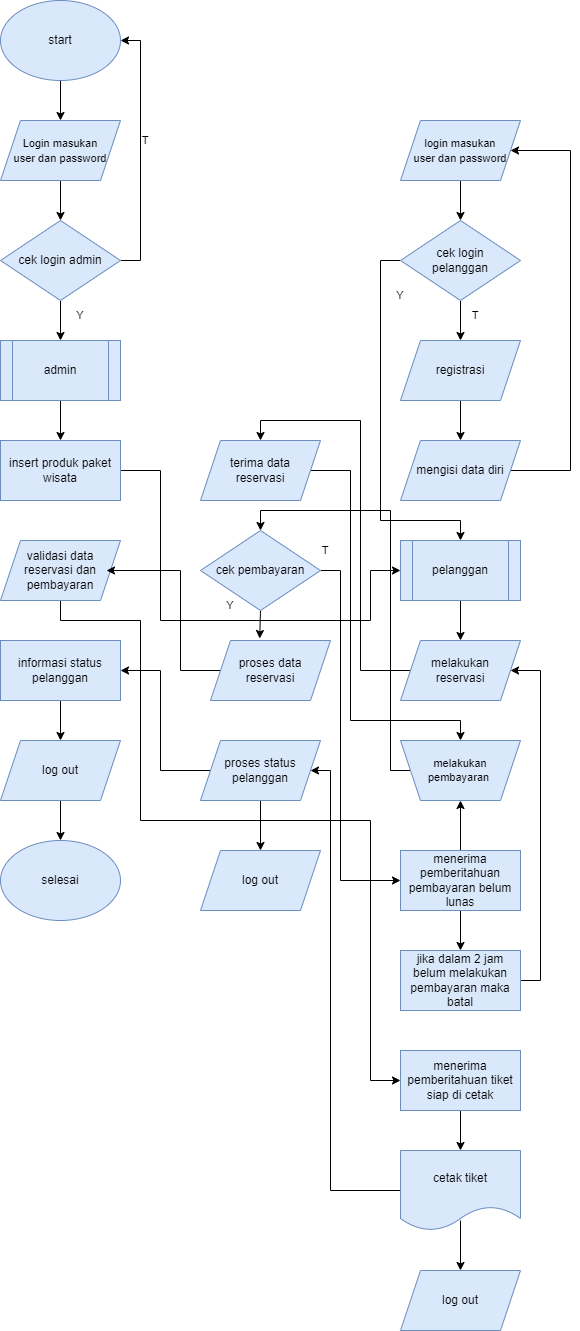

The diagram above was exported from draw.io. Its source (the exported page's mxGraphModel, read from the mxfile embedded in the PNG):
<mxGraphModel dx="1588" dy="844" grid="1" gridSize="10" guides="1" tooltips="1" connect="1" arrows="1" fold="1" page="1" pageScale="1" pageWidth="827" pageHeight="1169" math="0" shadow="0">
  <root>
    <mxCell id="0" />
    <mxCell id="1" parent="0" />
    <mxCell id="IiSCPbC9wAg4hC4KVPk5-1" style="edgeStyle=orthogonalEdgeStyle;rounded=0;orthogonalLoop=1;jettySize=auto;html=1;exitX=0.5;exitY=1;exitDx=0;exitDy=0;entryX=0.5;entryY=0;entryDx=0;entryDy=0;fontSize=11;" parent="1" source="IiSCPbC9wAg4hC4KVPk5-2" target="IiSCPbC9wAg4hC4KVPk5-7" edge="1">
      <mxGeometry relative="1" as="geometry" />
    </mxCell>
    <mxCell id="IiSCPbC9wAg4hC4KVPk5-2" value="&lt;font style=&quot;font-size: 11px;&quot;&gt;Login masukan&lt;br&gt;user dan password&lt;/font&gt;" style="shape=parallelogram;perimeter=parallelogramPerimeter;whiteSpace=wrap;html=1;fixedSize=1;fillColor=#dae8fc;strokeColor=#6c8ebf;" parent="1" vertex="1">
      <mxGeometry x="120" y="120" width="120" height="60" as="geometry" />
    </mxCell>
    <mxCell id="IiSCPbC9wAg4hC4KVPk5-3" style="edgeStyle=orthogonalEdgeStyle;rounded=0;orthogonalLoop=1;jettySize=auto;html=1;exitX=0.5;exitY=1;exitDx=0;exitDy=0;entryX=0.5;entryY=0;entryDx=0;entryDy=0;fontSize=11;" parent="1" source="IiSCPbC9wAg4hC4KVPk5-4" target="IiSCPbC9wAg4hC4KVPk5-2" edge="1">
      <mxGeometry relative="1" as="geometry" />
    </mxCell>
    <mxCell id="IiSCPbC9wAg4hC4KVPk5-4" value="start" style="ellipse;whiteSpace=wrap;html=1;fillColor=#dae8fc;strokeColor=#6c8ebf;" parent="1" vertex="1">
      <mxGeometry x="120" width="120" height="80" as="geometry" />
    </mxCell>
    <mxCell id="IiSCPbC9wAg4hC4KVPk5-5" style="edgeStyle=orthogonalEdgeStyle;rounded=0;orthogonalLoop=1;jettySize=auto;html=1;exitX=0.5;exitY=1;exitDx=0;exitDy=0;entryX=0.5;entryY=0;entryDx=0;entryDy=0;fontSize=11;" parent="1" source="IiSCPbC9wAg4hC4KVPk5-7" target="IiSCPbC9wAg4hC4KVPk5-9" edge="1">
      <mxGeometry relative="1" as="geometry" />
    </mxCell>
    <mxCell id="IiSCPbC9wAg4hC4KVPk5-6" style="edgeStyle=orthogonalEdgeStyle;rounded=0;orthogonalLoop=1;jettySize=auto;html=1;exitX=1;exitY=0.5;exitDx=0;exitDy=0;entryX=1;entryY=0.5;entryDx=0;entryDy=0;fontSize=11;" parent="1" source="IiSCPbC9wAg4hC4KVPk5-7" target="IiSCPbC9wAg4hC4KVPk5-4" edge="1">
      <mxGeometry relative="1" as="geometry" />
    </mxCell>
    <mxCell id="IiSCPbC9wAg4hC4KVPk5-7" value="cek login admin" style="rhombus;whiteSpace=wrap;html=1;fillColor=#dae8fc;strokeColor=#6c8ebf;" parent="1" vertex="1">
      <mxGeometry x="120" y="220" width="120" height="80" as="geometry" />
    </mxCell>
    <mxCell id="IiSCPbC9wAg4hC4KVPk5-8" style="edgeStyle=orthogonalEdgeStyle;rounded=0;orthogonalLoop=1;jettySize=auto;html=1;exitX=0.5;exitY=1;exitDx=0;exitDy=0;entryX=0.5;entryY=0;entryDx=0;entryDy=0;fontSize=11;" parent="1" source="IiSCPbC9wAg4hC4KVPk5-9" target="IiSCPbC9wAg4hC4KVPk5-11" edge="1">
      <mxGeometry relative="1" as="geometry" />
    </mxCell>
    <mxCell id="IiSCPbC9wAg4hC4KVPk5-9" value="admin" style="shape=process;whiteSpace=wrap;html=1;backgroundOutline=1;fillColor=#dae8fc;strokeColor=#6c8ebf;" parent="1" vertex="1">
      <mxGeometry x="120" y="340" width="120" height="60" as="geometry" />
    </mxCell>
    <mxCell id="IiSCPbC9wAg4hC4KVPk5-10" style="edgeStyle=orthogonalEdgeStyle;rounded=0;orthogonalLoop=1;jettySize=auto;html=1;exitX=1;exitY=0.5;exitDx=0;exitDy=0;entryX=0;entryY=0.5;entryDx=0;entryDy=0;fontSize=11;" parent="1" source="IiSCPbC9wAg4hC4KVPk5-11" target="IiSCPbC9wAg4hC4KVPk5-46" edge="1">
      <mxGeometry relative="1" as="geometry">
        <Array as="points">
          <mxPoint x="280" y="470" />
          <mxPoint x="280" y="620" />
          <mxPoint x="490" y="620" />
          <mxPoint x="490" y="570" />
        </Array>
      </mxGeometry>
    </mxCell>
    <mxCell id="IiSCPbC9wAg4hC4KVPk5-11" value="insert produk paket wisata" style="rounded=0;whiteSpace=wrap;html=1;fillColor=#dae8fc;strokeColor=#6c8ebf;" parent="1" vertex="1">
      <mxGeometry x="120" y="440" width="120" height="60" as="geometry" />
    </mxCell>
    <mxCell id="IiSCPbC9wAg4hC4KVPk5-12" style="edgeStyle=orthogonalEdgeStyle;rounded=0;orthogonalLoop=1;jettySize=auto;html=1;exitX=0.5;exitY=1;exitDx=0;exitDy=0;entryX=0;entryY=0.5;entryDx=0;entryDy=0;fontSize=11;" parent="1" source="IiSCPbC9wAg4hC4KVPk5-13" target="IiSCPbC9wAg4hC4KVPk5-52" edge="1">
      <mxGeometry relative="1" as="geometry">
        <Array as="points">
          <mxPoint x="180" y="620" />
          <mxPoint x="260" y="620" />
          <mxPoint x="260" y="820" />
          <mxPoint x="490" y="820" />
          <mxPoint x="490" y="1080" />
        </Array>
      </mxGeometry>
    </mxCell>
    <mxCell id="IiSCPbC9wAg4hC4KVPk5-13" value="validasi data reservasi dan pembayaran" style="shape=parallelogram;perimeter=parallelogramPerimeter;whiteSpace=wrap;html=1;fixedSize=1;fillColor=#dae8fc;strokeColor=#6c8ebf;" parent="1" vertex="1">
      <mxGeometry x="120" y="540" width="120" height="60" as="geometry" />
    </mxCell>
    <mxCell id="IiSCPbC9wAg4hC4KVPk5-14" style="edgeStyle=orthogonalEdgeStyle;rounded=0;orthogonalLoop=1;jettySize=auto;html=1;exitX=0.5;exitY=1;exitDx=0;exitDy=0;entryX=0.5;entryY=0;entryDx=0;entryDy=0;fontSize=11;" parent="1" source="IiSCPbC9wAg4hC4KVPk5-15" target="IiSCPbC9wAg4hC4KVPk5-17" edge="1">
      <mxGeometry relative="1" as="geometry" />
    </mxCell>
    <mxCell id="IiSCPbC9wAg4hC4KVPk5-15" value="informasi status pelanggan" style="rounded=0;whiteSpace=wrap;html=1;fillColor=#dae8fc;strokeColor=#6c8ebf;" parent="1" vertex="1">
      <mxGeometry x="120" y="640" width="120" height="60" as="geometry" />
    </mxCell>
    <mxCell id="IiSCPbC9wAg4hC4KVPk5-16" style="edgeStyle=orthogonalEdgeStyle;rounded=0;orthogonalLoop=1;jettySize=auto;html=1;exitX=0.5;exitY=1;exitDx=0;exitDy=0;entryX=0.5;entryY=0;entryDx=0;entryDy=0;fontSize=11;" parent="1" source="IiSCPbC9wAg4hC4KVPk5-17" target="IiSCPbC9wAg4hC4KVPk5-18" edge="1">
      <mxGeometry relative="1" as="geometry" />
    </mxCell>
    <mxCell id="IiSCPbC9wAg4hC4KVPk5-17" value="log out" style="shape=parallelogram;perimeter=parallelogramPerimeter;whiteSpace=wrap;html=1;fixedSize=1;fillColor=#dae8fc;strokeColor=#6c8ebf;" parent="1" vertex="1">
      <mxGeometry x="120" y="740" width="120" height="60" as="geometry" />
    </mxCell>
    <mxCell id="IiSCPbC9wAg4hC4KVPk5-18" value="selesai" style="ellipse;whiteSpace=wrap;html=1;fillColor=#dae8fc;strokeColor=#6c8ebf;" parent="1" vertex="1">
      <mxGeometry x="120" y="840" width="120" height="80" as="geometry" />
    </mxCell>
    <mxCell id="IiSCPbC9wAg4hC4KVPk5-19" style="edgeStyle=orthogonalEdgeStyle;rounded=0;orthogonalLoop=1;jettySize=auto;html=1;exitX=0.5;exitY=1;exitDx=0;exitDy=0;entryX=0.5;entryY=0;entryDx=0;entryDy=0;fontSize=11;" parent="1" source="IiSCPbC9wAg4hC4KVPk5-20" target="IiSCPbC9wAg4hC4KVPk5-25" edge="1">
      <mxGeometry relative="1" as="geometry" />
    </mxCell>
    <mxCell id="IiSCPbC9wAg4hC4KVPk5-20" value="&lt;span style=&quot;font-size: 11px;&quot;&gt;login masukan&lt;/span&gt;&lt;br style=&quot;font-size: 11px;&quot;&gt;&lt;span style=&quot;font-size: 11px;&quot;&gt;user dan password&lt;/span&gt;" style="shape=parallelogram;perimeter=parallelogramPerimeter;whiteSpace=wrap;html=1;fixedSize=1;fillColor=#dae8fc;strokeColor=#6c8ebf;" parent="1" vertex="1">
      <mxGeometry x="520" y="120" width="120" height="60" as="geometry" />
    </mxCell>
    <mxCell id="IiSCPbC9wAg4hC4KVPk5-23" style="edgeStyle=orthogonalEdgeStyle;rounded=0;orthogonalLoop=1;jettySize=auto;html=1;exitX=0.5;exitY=1;exitDx=0;exitDy=0;entryX=0.5;entryY=0;entryDx=0;entryDy=0;fontSize=11;" parent="1" source="IiSCPbC9wAg4hC4KVPk5-25" target="IiSCPbC9wAg4hC4KVPk5-44" edge="1">
      <mxGeometry relative="1" as="geometry" />
    </mxCell>
    <mxCell id="IiSCPbC9wAg4hC4KVPk5-24" style="edgeStyle=orthogonalEdgeStyle;rounded=0;orthogonalLoop=1;jettySize=auto;html=1;exitX=0;exitY=0.5;exitDx=0;exitDy=0;entryX=0.5;entryY=0;entryDx=0;entryDy=0;fontSize=11;" parent="1" source="IiSCPbC9wAg4hC4KVPk5-25" target="IiSCPbC9wAg4hC4KVPk5-46" edge="1">
      <mxGeometry relative="1" as="geometry">
        <Array as="points">
          <mxPoint x="500" y="260" />
          <mxPoint x="500" y="520" />
          <mxPoint x="580" y="520" />
        </Array>
      </mxGeometry>
    </mxCell>
    <mxCell id="IiSCPbC9wAg4hC4KVPk5-25" value="cek login &lt;br&gt;pelanggan" style="rhombus;whiteSpace=wrap;html=1;fillColor=#dae8fc;strokeColor=#6c8ebf;" parent="1" vertex="1">
      <mxGeometry x="520" y="220" width="120" height="80" as="geometry" />
    </mxCell>
    <mxCell id="IiSCPbC9wAg4hC4KVPk5-30" style="edgeStyle=orthogonalEdgeStyle;rounded=0;orthogonalLoop=1;jettySize=auto;html=1;exitX=1;exitY=0.5;exitDx=0;exitDy=0;entryX=0.5;entryY=1;entryDx=0;entryDy=0;fontSize=11;" parent="1" source="IiSCPbC9wAg4hC4KVPk5-31" target="IiSCPbC9wAg4hC4KVPk5-50" edge="1">
      <mxGeometry relative="1" as="geometry">
        <Array as="points">
          <mxPoint x="470" y="470" />
          <mxPoint x="470" y="720" />
          <mxPoint x="580" y="720" />
        </Array>
      </mxGeometry>
    </mxCell>
    <mxCell id="IiSCPbC9wAg4hC4KVPk5-31" value="terima data&lt;br&gt;reservasi" style="shape=parallelogram;perimeter=parallelogramPerimeter;whiteSpace=wrap;html=1;fixedSize=1;fillColor=#dae8fc;strokeColor=#6c8ebf;" parent="1" vertex="1">
      <mxGeometry x="320" y="440" width="120" height="60" as="geometry" />
    </mxCell>
    <mxCell id="IiSCPbC9wAg4hC4KVPk5-32" style="edgeStyle=orthogonalEdgeStyle;rounded=0;orthogonalLoop=1;jettySize=auto;html=1;exitX=0.5;exitY=1;exitDx=0;exitDy=0;entryX=0.41;entryY=-0.033;entryDx=0;entryDy=0;entryPerimeter=0;fontSize=11;" parent="1" source="IiSCPbC9wAg4hC4KVPk5-34" target="IiSCPbC9wAg4hC4KVPk5-40" edge="1">
      <mxGeometry relative="1" as="geometry" />
    </mxCell>
    <mxCell id="IiSCPbC9wAg4hC4KVPk5-33" style="edgeStyle=orthogonalEdgeStyle;rounded=0;orthogonalLoop=1;jettySize=auto;html=1;exitX=1;exitY=0.5;exitDx=0;exitDy=0;entryX=0;entryY=0.5;entryDx=0;entryDy=0;fontSize=11;" parent="1" source="IiSCPbC9wAg4hC4KVPk5-34" target="IiSCPbC9wAg4hC4KVPk5-57" edge="1">
      <mxGeometry relative="1" as="geometry">
        <Array as="points">
          <mxPoint x="460" y="570" />
          <mxPoint x="460" y="880" />
        </Array>
      </mxGeometry>
    </mxCell>
    <mxCell id="IiSCPbC9wAg4hC4KVPk5-34" value="cek pembayaran" style="rhombus;whiteSpace=wrap;html=1;fillColor=#dae8fc;strokeColor=#6c8ebf;" parent="1" vertex="1">
      <mxGeometry x="320" y="530" width="120" height="80" as="geometry" />
    </mxCell>
    <mxCell id="IiSCPbC9wAg4hC4KVPk5-35" value="log out" style="shape=parallelogram;perimeter=parallelogramPerimeter;whiteSpace=wrap;html=1;fixedSize=1;fillColor=#dae8fc;strokeColor=#6c8ebf;" parent="1" vertex="1">
      <mxGeometry x="320" y="850" width="120" height="60" as="geometry" />
    </mxCell>
    <mxCell id="IiSCPbC9wAg4hC4KVPk5-36" style="edgeStyle=orthogonalEdgeStyle;rounded=0;orthogonalLoop=1;jettySize=auto;html=1;exitX=0.5;exitY=1;exitDx=0;exitDy=0;entryX=0.5;entryY=0;entryDx=0;entryDy=0;fontSize=11;" parent="1" source="IiSCPbC9wAg4hC4KVPk5-38" target="IiSCPbC9wAg4hC4KVPk5-35" edge="1">
      <mxGeometry relative="1" as="geometry" />
    </mxCell>
    <mxCell id="IiSCPbC9wAg4hC4KVPk5-37" style="edgeStyle=orthogonalEdgeStyle;rounded=0;orthogonalLoop=1;jettySize=auto;html=1;exitX=0;exitY=0.5;exitDx=0;exitDy=0;entryX=1;entryY=0.5;entryDx=0;entryDy=0;fontSize=11;" parent="1" source="IiSCPbC9wAg4hC4KVPk5-38" target="IiSCPbC9wAg4hC4KVPk5-15" edge="1">
      <mxGeometry relative="1" as="geometry" />
    </mxCell>
    <mxCell id="IiSCPbC9wAg4hC4KVPk5-38" value="proses status pelanggan" style="shape=parallelogram;perimeter=parallelogramPerimeter;whiteSpace=wrap;html=1;fixedSize=1;fillColor=#dae8fc;strokeColor=#6c8ebf;" parent="1" vertex="1">
      <mxGeometry x="320" y="740" width="120" height="60" as="geometry" />
    </mxCell>
    <mxCell id="IiSCPbC9wAg4hC4KVPk5-39" style="edgeStyle=orthogonalEdgeStyle;rounded=0;orthogonalLoop=1;jettySize=auto;html=1;exitX=0;exitY=0.5;exitDx=0;exitDy=0;fontSize=11;" parent="1" source="IiSCPbC9wAg4hC4KVPk5-40" edge="1">
      <mxGeometry relative="1" as="geometry">
        <mxPoint x="225.99999999999977" y="570" as="targetPoint" />
        <Array as="points">
          <mxPoint x="300" y="670" />
          <mxPoint x="300" y="570" />
          <mxPoint x="226" y="570" />
        </Array>
      </mxGeometry>
    </mxCell>
    <mxCell id="IiSCPbC9wAg4hC4KVPk5-40" value="proses data&lt;br&gt;reservasi" style="shape=parallelogram;perimeter=parallelogramPerimeter;whiteSpace=wrap;html=1;fixedSize=1;fillColor=#dae8fc;strokeColor=#6c8ebf;" parent="1" vertex="1">
      <mxGeometry x="330" y="640" width="120" height="60" as="geometry" />
    </mxCell>
    <mxCell id="IiSCPbC9wAg4hC4KVPk5-41" style="edgeStyle=orthogonalEdgeStyle;rounded=0;orthogonalLoop=1;jettySize=auto;html=1;exitX=1;exitY=0.5;exitDx=0;exitDy=0;fontSize=11;entryX=1;entryY=0.5;entryDx=0;entryDy=0;" parent="1" source="IiSCPbC9wAg4hC4KVPk5-42" target="IiSCPbC9wAg4hC4KVPk5-20" edge="1">
      <mxGeometry relative="1" as="geometry">
        <mxPoint x="670" y="140" as="targetPoint" />
        <Array as="points">
          <mxPoint x="690" y="470" />
          <mxPoint x="690" y="150" />
        </Array>
      </mxGeometry>
    </mxCell>
    <mxCell id="IiSCPbC9wAg4hC4KVPk5-42" value="mengisi data diri" style="shape=parallelogram;perimeter=parallelogramPerimeter;whiteSpace=wrap;html=1;fixedSize=1;fillColor=#dae8fc;strokeColor=#6c8ebf;" parent="1" vertex="1">
      <mxGeometry x="520" y="440" width="120" height="60" as="geometry" />
    </mxCell>
    <mxCell id="IiSCPbC9wAg4hC4KVPk5-43" style="edgeStyle=orthogonalEdgeStyle;rounded=0;orthogonalLoop=1;jettySize=auto;html=1;exitX=0.5;exitY=1;exitDx=0;exitDy=0;entryX=0.5;entryY=0;entryDx=0;entryDy=0;fontSize=11;" parent="1" source="IiSCPbC9wAg4hC4KVPk5-44" target="IiSCPbC9wAg4hC4KVPk5-42" edge="1">
      <mxGeometry relative="1" as="geometry" />
    </mxCell>
    <mxCell id="IiSCPbC9wAg4hC4KVPk5-44" value="registrasi" style="shape=parallelogram;perimeter=parallelogramPerimeter;whiteSpace=wrap;html=1;fixedSize=1;fillColor=#dae8fc;strokeColor=#6c8ebf;" parent="1" vertex="1">
      <mxGeometry x="520" y="340" width="120" height="60" as="geometry" />
    </mxCell>
    <mxCell id="IiSCPbC9wAg4hC4KVPk5-45" style="edgeStyle=orthogonalEdgeStyle;rounded=0;orthogonalLoop=1;jettySize=auto;html=1;exitX=0.5;exitY=1;exitDx=0;exitDy=0;entryX=0.5;entryY=0;entryDx=0;entryDy=0;fontSize=11;" parent="1" source="IiSCPbC9wAg4hC4KVPk5-46" target="IiSCPbC9wAg4hC4KVPk5-48" edge="1">
      <mxGeometry relative="1" as="geometry" />
    </mxCell>
    <mxCell id="IiSCPbC9wAg4hC4KVPk5-46" value="pelanggan" style="shape=process;whiteSpace=wrap;html=1;backgroundOutline=1;fillColor=#dae8fc;strokeColor=#6c8ebf;" parent="1" vertex="1">
      <mxGeometry x="520" y="540" width="120" height="60" as="geometry" />
    </mxCell>
    <mxCell id="IiSCPbC9wAg4hC4KVPk5-47" style="edgeStyle=orthogonalEdgeStyle;rounded=0;orthogonalLoop=1;jettySize=auto;html=1;exitX=0;exitY=0.5;exitDx=0;exitDy=0;entryX=0.5;entryY=0;entryDx=0;entryDy=0;fontSize=11;" parent="1" source="IiSCPbC9wAg4hC4KVPk5-48" target="IiSCPbC9wAg4hC4KVPk5-31" edge="1">
      <mxGeometry relative="1" as="geometry" />
    </mxCell>
    <mxCell id="IiSCPbC9wAg4hC4KVPk5-48" value="melakukan &lt;br&gt;reservasi" style="shape=parallelogram;perimeter=parallelogramPerimeter;whiteSpace=wrap;html=1;fixedSize=1;fillColor=#dae8fc;strokeColor=#6c8ebf;" parent="1" vertex="1">
      <mxGeometry x="520" y="640" width="120" height="60" as="geometry" />
    </mxCell>
    <mxCell id="IiSCPbC9wAg4hC4KVPk5-49" style="edgeStyle=orthogonalEdgeStyle;rounded=0;orthogonalLoop=1;jettySize=auto;html=1;exitX=1;exitY=0.5;exitDx=0;exitDy=0;entryX=0.5;entryY=0;entryDx=0;entryDy=0;fontSize=11;" parent="1" source="IiSCPbC9wAg4hC4KVPk5-50" target="IiSCPbC9wAg4hC4KVPk5-34" edge="1">
      <mxGeometry relative="1" as="geometry">
        <Array as="points">
          <mxPoint x="510" y="770" />
          <mxPoint x="510" y="510" />
          <mxPoint x="380" y="510" />
        </Array>
      </mxGeometry>
    </mxCell>
    <mxCell id="IiSCPbC9wAg4hC4KVPk5-50" value="" style="shape=trapezoid;perimeter=trapezoidPerimeter;whiteSpace=wrap;html=1;fixedSize=1;rotation=-180;fillColor=#dae8fc;strokeColor=#6c8ebf;" parent="1" vertex="1">
      <mxGeometry x="520" y="740" width="120" height="60" as="geometry" />
    </mxCell>
    <mxCell id="IiSCPbC9wAg4hC4KVPk5-51" style="edgeStyle=orthogonalEdgeStyle;rounded=0;orthogonalLoop=1;jettySize=auto;html=1;exitX=0.5;exitY=1;exitDx=0;exitDy=0;entryX=0.5;entryY=0;entryDx=0;entryDy=0;fontSize=11;" parent="1" source="IiSCPbC9wAg4hC4KVPk5-52" target="IiSCPbC9wAg4hC4KVPk5-59" edge="1">
      <mxGeometry relative="1" as="geometry" />
    </mxCell>
    <mxCell id="IiSCPbC9wAg4hC4KVPk5-52" value="menerima pemberitahuan tiket siap di cetak" style="rounded=0;whiteSpace=wrap;html=1;fillColor=#dae8fc;strokeColor=#6c8ebf;" parent="1" vertex="1">
      <mxGeometry x="520" y="1050" width="120" height="60" as="geometry" />
    </mxCell>
    <mxCell id="IiSCPbC9wAg4hC4KVPk5-53" style="edgeStyle=orthogonalEdgeStyle;rounded=0;orthogonalLoop=1;jettySize=auto;html=1;exitX=1;exitY=0.5;exitDx=0;exitDy=0;fontSize=11;entryX=1;entryY=0.5;entryDx=0;entryDy=0;" parent="1" source="IiSCPbC9wAg4hC4KVPk5-54" target="IiSCPbC9wAg4hC4KVPk5-48" edge="1">
      <mxGeometry relative="1" as="geometry">
        <mxPoint x="680" y="670" as="targetPoint" />
        <Array as="points">
          <mxPoint x="660" y="980" />
          <mxPoint x="660" y="670" />
        </Array>
      </mxGeometry>
    </mxCell>
    <mxCell id="IiSCPbC9wAg4hC4KVPk5-54" value="jika dalam 2 jam belum melakukan pembayaran maka batal" style="rounded=0;whiteSpace=wrap;html=1;fillColor=#dae8fc;strokeColor=#6c8ebf;" parent="1" vertex="1">
      <mxGeometry x="520" y="950" width="120" height="60" as="geometry" />
    </mxCell>
    <mxCell id="IiSCPbC9wAg4hC4KVPk5-55" style="edgeStyle=orthogonalEdgeStyle;rounded=0;orthogonalLoop=1;jettySize=auto;html=1;exitX=0.5;exitY=0;exitDx=0;exitDy=0;entryX=0.5;entryY=0;entryDx=0;entryDy=0;fontSize=11;" parent="1" source="IiSCPbC9wAg4hC4KVPk5-57" target="IiSCPbC9wAg4hC4KVPk5-50" edge="1">
      <mxGeometry relative="1" as="geometry" />
    </mxCell>
    <mxCell id="IiSCPbC9wAg4hC4KVPk5-56" style="edgeStyle=orthogonalEdgeStyle;rounded=0;orthogonalLoop=1;jettySize=auto;html=1;exitX=0.5;exitY=1;exitDx=0;exitDy=0;entryX=0.5;entryY=0;entryDx=0;entryDy=0;fontSize=11;" parent="1" source="IiSCPbC9wAg4hC4KVPk5-57" target="IiSCPbC9wAg4hC4KVPk5-54" edge="1">
      <mxGeometry relative="1" as="geometry" />
    </mxCell>
    <mxCell id="IiSCPbC9wAg4hC4KVPk5-57" value="menerima pemberitahuan pembayaran belum lunas" style="rounded=0;whiteSpace=wrap;html=1;fillColor=#dae8fc;strokeColor=#6c8ebf;" parent="1" vertex="1">
      <mxGeometry x="520" y="850" width="120" height="60" as="geometry" />
    </mxCell>
    <mxCell id="IiSCPbC9wAg4hC4KVPk5-58" style="edgeStyle=orthogonalEdgeStyle;rounded=0;orthogonalLoop=1;jettySize=auto;html=1;exitX=0;exitY=0.5;exitDx=0;exitDy=0;entryX=1;entryY=0.5;entryDx=0;entryDy=0;fontSize=11;" parent="1" source="IiSCPbC9wAg4hC4KVPk5-59" target="IiSCPbC9wAg4hC4KVPk5-38" edge="1">
      <mxGeometry relative="1" as="geometry">
        <Array as="points">
          <mxPoint x="450" y="1190" />
          <mxPoint x="450" y="770" />
        </Array>
      </mxGeometry>
    </mxCell>
    <mxCell id="IiSCPbC9wAg4hC4KVPk5-59" value="cetak tiket" style="shape=document;whiteSpace=wrap;html=1;boundedLbl=1;fillColor=#dae8fc;strokeColor=#6c8ebf;" parent="1" vertex="1">
      <mxGeometry x="520" y="1150" width="120" height="80" as="geometry" />
    </mxCell>
    <mxCell id="IiSCPbC9wAg4hC4KVPk5-60" value="log out" style="shape=parallelogram;perimeter=parallelogramPerimeter;whiteSpace=wrap;html=1;fixedSize=1;fillColor=#dae8fc;strokeColor=#6c8ebf;" parent="1" vertex="1">
      <mxGeometry x="520" y="1270" width="120" height="60" as="geometry" />
    </mxCell>
    <mxCell id="IiSCPbC9wAg4hC4KVPk5-61" value="melakukan pembayaran&amp;nbsp;" style="text;html=1;strokeColor=none;fillColor=none;align=center;verticalAlign=middle;whiteSpace=wrap;rounded=0;fontSize=11;" parent="1" vertex="1">
      <mxGeometry x="550" y="755" width="60" height="30" as="geometry" />
    </mxCell>
    <mxCell id="IiSCPbC9wAg4hC4KVPk5-62" value="" style="endArrow=classic;html=1;rounded=0;fontSize=11;" parent="1" target="IiSCPbC9wAg4hC4KVPk5-60" edge="1">
      <mxGeometry width="50" height="50" relative="1" as="geometry">
        <mxPoint x="580" y="1220" as="sourcePoint" />
        <mxPoint x="560" y="1110" as="targetPoint" />
      </mxGeometry>
    </mxCell>
    <mxCell id="IiSCPbC9wAg4hC4KVPk5-63" value="T" style="text;html=1;strokeColor=none;fillColor=none;align=center;verticalAlign=middle;whiteSpace=wrap;rounded=0;fontSize=11;" parent="1" vertex="1">
      <mxGeometry x="250" y="130" width="30" height="20" as="geometry" />
    </mxCell>
    <mxCell id="IiSCPbC9wAg4hC4KVPk5-64" value="Y" style="text;html=1;strokeColor=none;fillColor=none;align=center;verticalAlign=middle;whiteSpace=wrap;rounded=0;fontSize=11;" parent="1" vertex="1">
      <mxGeometry x="180" y="300" width="40" height="30" as="geometry" />
    </mxCell>
    <mxCell id="IiSCPbC9wAg4hC4KVPk5-65" value="T" style="text;html=1;strokeColor=none;fillColor=none;align=center;verticalAlign=middle;whiteSpace=wrap;rounded=0;fontSize=11;" parent="1" vertex="1">
      <mxGeometry x="580" y="305" width="30" height="20" as="geometry" />
    </mxCell>
    <mxCell id="IiSCPbC9wAg4hC4KVPk5-66" value="Y" style="text;html=1;strokeColor=none;fillColor=none;align=center;verticalAlign=middle;whiteSpace=wrap;rounded=0;fontSize=11;" parent="1" vertex="1">
      <mxGeometry x="500" y="280" width="40" height="30" as="geometry" />
    </mxCell>
    <mxCell id="IiSCPbC9wAg4hC4KVPk5-68" value="T" style="text;html=1;strokeColor=none;fillColor=none;align=center;verticalAlign=middle;whiteSpace=wrap;rounded=0;fontSize=11;" parent="1" vertex="1">
      <mxGeometry x="430" y="540" width="30" height="20" as="geometry" />
    </mxCell>
    <mxCell id="IiSCPbC9wAg4hC4KVPk5-69" value="Y" style="text;html=1;strokeColor=none;fillColor=none;align=center;verticalAlign=middle;whiteSpace=wrap;rounded=0;fontSize=11;" parent="1" vertex="1">
      <mxGeometry x="330" y="590" width="40" height="30" as="geometry" />
    </mxCell>
  </root>
</mxGraphModel>